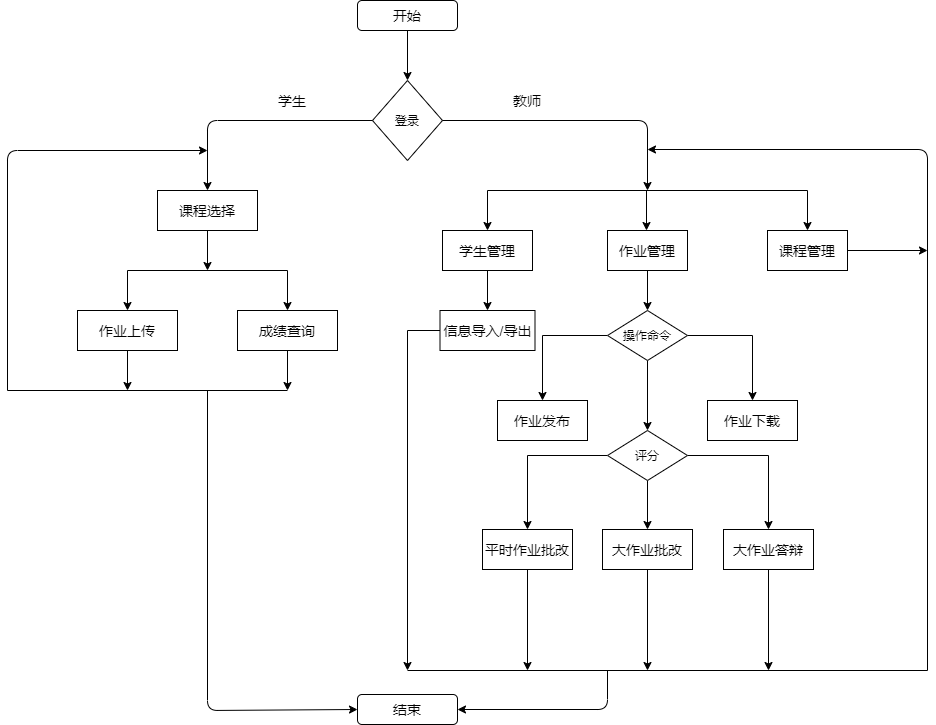

The diagram above was exported from draw.io. Its source (the exported page's mxGraphModel, read from the mxfile embedded in the PNG):
<mxGraphModel dx="1038" dy="580" grid="1" gridSize="10" guides="1" tooltips="1" connect="1" arrows="1" fold="1" page="1" pageScale="1" pageWidth="1100" pageHeight="850" background="#ffffff" math="0" shadow="0">
  <root>
    <mxCell id="0" />
    <mxCell id="1" parent="0" />
    <mxCell id="tLIfWBUnBv4Lu4yFUchn-3" value="登录" style="rhombus;whiteSpace=wrap;html=1;" parent="1" vertex="1">
      <mxGeometry x="485" y="130" width="70" height="80" as="geometry" />
    </mxCell>
    <mxCell id="tLIfWBUnBv4Lu4yFUchn-4" value="" style="endArrow=classic;html=1;exitX=0.5;exitY=1;exitDx=0;exitDy=0;entryX=0.5;entryY=0;entryDx=0;entryDy=0;" parent="1" target="tLIfWBUnBv4Lu4yFUchn-3" edge="1">
      <mxGeometry width="50" height="50" relative="1" as="geometry">
        <mxPoint x="520" y="80" as="sourcePoint" />
        <mxPoint x="550" y="100" as="targetPoint" />
      </mxGeometry>
    </mxCell>
    <mxCell id="tLIfWBUnBv4Lu4yFUchn-6" value="" style="endArrow=classic;html=1;exitX=0;exitY=0.5;exitDx=0;exitDy=0;" parent="1" source="tLIfWBUnBv4Lu4yFUchn-3" edge="1">
      <mxGeometry width="50" height="50" relative="1" as="geometry">
        <mxPoint x="500" y="150" as="sourcePoint" />
        <mxPoint x="320" y="240" as="targetPoint" />
        <Array as="points">
          <mxPoint x="320" y="170" />
        </Array>
      </mxGeometry>
    </mxCell>
    <mxCell id="tLIfWBUnBv4Lu4yFUchn-8" value="" style="endArrow=classic;html=1;exitX=1;exitY=0.5;exitDx=0;exitDy=0;" parent="1" source="tLIfWBUnBv4Lu4yFUchn-3" edge="1">
      <mxGeometry width="50" height="50" relative="1" as="geometry">
        <mxPoint x="500" y="150" as="sourcePoint" />
        <mxPoint x="760" y="240" as="targetPoint" />
        <Array as="points">
          <mxPoint x="760" y="170" />
        </Array>
      </mxGeometry>
    </mxCell>
    <mxCell id="tLIfWBUnBv4Lu4yFUchn-12" value="学生" style="text;html=1;strokeColor=none;fillColor=none;align=center;verticalAlign=middle;whiteSpace=wrap;rounded=0;fontSize=14;" parent="1" vertex="1">
      <mxGeometry x="380" y="140" width="50" height="20" as="geometry" />
    </mxCell>
    <mxCell id="tLIfWBUnBv4Lu4yFUchn-13" value="教师" style="text;html=1;strokeColor=none;fillColor=none;align=center;verticalAlign=middle;whiteSpace=wrap;rounded=0;fontSize=14;" parent="1" vertex="1">
      <mxGeometry x="620" y="140" width="40" height="20" as="geometry" />
    </mxCell>
    <mxCell id="tLIfWBUnBv4Lu4yFUchn-16" value="开始" style="rounded=1;whiteSpace=wrap;html=1;strokeColor=#000000;fillColor=#FFFFFF;fontSize=14;" parent="1" vertex="1">
      <mxGeometry x="470" y="50" width="100" height="30" as="geometry" />
    </mxCell>
    <mxCell id="tLIfWBUnBv4Lu4yFUchn-20" value="" style="endArrow=none;html=1;fontSize=14;" parent="1" edge="1">
      <mxGeometry width="50" height="50" relative="1" as="geometry">
        <mxPoint x="600" y="240" as="sourcePoint" />
        <mxPoint x="920" y="240" as="targetPoint" />
        <Array as="points" />
      </mxGeometry>
    </mxCell>
    <mxCell id="tLIfWBUnBv4Lu4yFUchn-22" value="学生管理" style="rounded=0;whiteSpace=wrap;html=1;strokeColor=#000000;fillColor=#FFFFFF;fontSize=14;" parent="1" vertex="1">
      <mxGeometry x="555" y="280" width="90" height="40" as="geometry" />
    </mxCell>
    <mxCell id="tLIfWBUnBv4Lu4yFUchn-24" value="作业管理" style="rounded=0;whiteSpace=wrap;html=1;strokeColor=#000000;fillColor=#FFFFFF;fontSize=14;" parent="1" vertex="1">
      <mxGeometry x="720" y="280" width="80" height="40" as="geometry" />
    </mxCell>
    <mxCell id="yAQDjdZ6pBcyqFw6no8T-7" style="edgeStyle=orthogonalEdgeStyle;rounded=0;orthogonalLoop=1;jettySize=auto;html=1;exitX=1;exitY=0.5;exitDx=0;exitDy=0;" edge="1" parent="1" source="tLIfWBUnBv4Lu4yFUchn-26">
      <mxGeometry relative="1" as="geometry">
        <mxPoint x="1040" y="300" as="targetPoint" />
      </mxGeometry>
    </mxCell>
    <mxCell id="tLIfWBUnBv4Lu4yFUchn-26" value="课程管理" style="rounded=0;whiteSpace=wrap;html=1;strokeColor=#000000;fillColor=#FFFFFF;fontSize=14;" parent="1" vertex="1">
      <mxGeometry x="880" y="280" width="80" height="40" as="geometry" />
    </mxCell>
    <mxCell id="tLIfWBUnBv4Lu4yFUchn-29" value="" style="endArrow=classic;html=1;fontSize=14;exitX=0.5;exitY=1;exitDx=0;exitDy=0;" parent="1" source="tLIfWBUnBv4Lu4yFUchn-22" edge="1">
      <mxGeometry width="50" height="50" relative="1" as="geometry">
        <mxPoint x="500" y="250" as="sourcePoint" />
        <mxPoint x="600" y="360" as="targetPoint" />
      </mxGeometry>
    </mxCell>
    <mxCell id="tLIfWBUnBv4Lu4yFUchn-53" style="edgeStyle=orthogonalEdgeStyle;rounded=0;orthogonalLoop=1;jettySize=auto;html=1;exitX=0;exitY=0.5;exitDx=0;exitDy=0;fontSize=14;" parent="1" source="tLIfWBUnBv4Lu4yFUchn-30" edge="1">
      <mxGeometry relative="1" as="geometry">
        <mxPoint x="520" y="720" as="targetPoint" />
      </mxGeometry>
    </mxCell>
    <mxCell id="tLIfWBUnBv4Lu4yFUchn-30" value="信息导入/导出" style="rounded=0;whiteSpace=wrap;html=1;strokeColor=#000000;fillColor=#FFFFFF;fontSize=14;" parent="1" vertex="1">
      <mxGeometry x="552.5" y="360" width="95" height="40" as="geometry" />
    </mxCell>
    <mxCell id="tLIfWBUnBv4Lu4yFUchn-31" value="" style="endArrow=classic;html=1;fontSize=14;exitX=0.5;exitY=1;exitDx=0;exitDy=0;" parent="1" source="tLIfWBUnBv4Lu4yFUchn-24" edge="1">
      <mxGeometry width="50" height="50" relative="1" as="geometry">
        <mxPoint x="540" y="340" as="sourcePoint" />
        <mxPoint x="760" y="360" as="targetPoint" />
      </mxGeometry>
    </mxCell>
    <mxCell id="yAQDjdZ6pBcyqFw6no8T-25" style="edgeStyle=orthogonalEdgeStyle;rounded=0;orthogonalLoop=1;jettySize=auto;html=1;exitX=0.5;exitY=1;exitDx=0;exitDy=0;" edge="1" parent="1" source="tLIfWBUnBv4Lu4yFUchn-37">
      <mxGeometry relative="1" as="geometry">
        <mxPoint x="640" y="720" as="targetPoint" />
      </mxGeometry>
    </mxCell>
    <mxCell id="tLIfWBUnBv4Lu4yFUchn-37" value="平时作业批改" style="rounded=0;whiteSpace=wrap;html=1;strokeColor=#000000;fillColor=#FFFFFF;fontSize=14;" parent="1" vertex="1">
      <mxGeometry x="595" y="579" width="90" height="40" as="geometry" />
    </mxCell>
    <mxCell id="yAQDjdZ6pBcyqFw6no8T-22" style="edgeStyle=orthogonalEdgeStyle;rounded=0;orthogonalLoop=1;jettySize=auto;html=1;exitX=0.5;exitY=1;exitDx=0;exitDy=0;" edge="1" parent="1" source="tLIfWBUnBv4Lu4yFUchn-39">
      <mxGeometry relative="1" as="geometry">
        <mxPoint x="760" y="720" as="targetPoint" />
      </mxGeometry>
    </mxCell>
    <mxCell id="tLIfWBUnBv4Lu4yFUchn-39" value="大作业批改" style="rounded=0;whiteSpace=wrap;html=1;strokeColor=#000000;fillColor=#FFFFFF;fontSize=14;" parent="1" vertex="1">
      <mxGeometry x="715" y="579" width="90" height="40" as="geometry" />
    </mxCell>
    <mxCell id="yAQDjdZ6pBcyqFw6no8T-26" style="edgeStyle=orthogonalEdgeStyle;rounded=0;orthogonalLoop=1;jettySize=auto;html=1;exitX=0.5;exitY=1;exitDx=0;exitDy=0;" edge="1" parent="1" source="tLIfWBUnBv4Lu4yFUchn-42">
      <mxGeometry relative="1" as="geometry">
        <mxPoint x="881" y="720" as="targetPoint" />
      </mxGeometry>
    </mxCell>
    <mxCell id="tLIfWBUnBv4Lu4yFUchn-42" value="大作业答辩" style="rounded=0;whiteSpace=wrap;html=1;strokeColor=#000000;fillColor=#FFFFFF;fontSize=14;" parent="1" vertex="1">
      <mxGeometry x="836" y="579" width="90" height="40" as="geometry" />
    </mxCell>
    <mxCell id="tLIfWBUnBv4Lu4yFUchn-44" value="结束" style="rounded=1;whiteSpace=wrap;html=1;strokeColor=#000000;fillColor=#FFFFFF;fontSize=14;" parent="1" vertex="1">
      <mxGeometry x="470" y="744" width="100" height="30" as="geometry" />
    </mxCell>
    <mxCell id="tLIfWBUnBv4Lu4yFUchn-48" value="" style="endArrow=none;html=1;fontSize=14;" parent="1" edge="1">
      <mxGeometry width="50" height="50" relative="1" as="geometry">
        <mxPoint x="520" y="720" as="sourcePoint" />
        <mxPoint x="1040" y="720" as="targetPoint" />
        <Array as="points" />
      </mxGeometry>
    </mxCell>
    <mxCell id="tLIfWBUnBv4Lu4yFUchn-49" value="" style="endArrow=classic;html=1;fontSize=14;" parent="1" edge="1">
      <mxGeometry width="50" height="50" relative="1" as="geometry">
        <mxPoint x="1040" y="720" as="sourcePoint" />
        <mxPoint x="760" y="199" as="targetPoint" />
        <Array as="points">
          <mxPoint x="1040" y="199" />
        </Array>
      </mxGeometry>
    </mxCell>
    <mxCell id="tLIfWBUnBv4Lu4yFUchn-56" value="" style="endArrow=classic;html=1;fontSize=14;entryX=1;entryY=0.5;entryDx=0;entryDy=0;" parent="1" target="tLIfWBUnBv4Lu4yFUchn-44" edge="1">
      <mxGeometry width="50" height="50" relative="1" as="geometry">
        <mxPoint x="720" y="720" as="sourcePoint" />
        <mxPoint x="550" y="430" as="targetPoint" />
        <Array as="points">
          <mxPoint x="720" y="759" />
        </Array>
      </mxGeometry>
    </mxCell>
    <mxCell id="tLIfWBUnBv4Lu4yFUchn-60" value="" style="endArrow=classic;html=1;fontSize=14;entryX=0.5;entryY=0;entryDx=0;entryDy=0;" parent="1" target="tLIfWBUnBv4Lu4yFUchn-22" edge="1">
      <mxGeometry width="50" height="50" relative="1" as="geometry">
        <mxPoint x="600" y="240" as="sourcePoint" />
        <mxPoint x="550" y="330" as="targetPoint" />
      </mxGeometry>
    </mxCell>
    <mxCell id="tLIfWBUnBv4Lu4yFUchn-61" value="" style="endArrow=classic;html=1;fontSize=14;entryX=0.5;entryY=0;entryDx=0;entryDy=0;" parent="1" edge="1">
      <mxGeometry width="50" height="50" relative="1" as="geometry">
        <mxPoint x="759" y="240" as="sourcePoint" />
        <mxPoint x="759" y="280" as="targetPoint" />
      </mxGeometry>
    </mxCell>
    <mxCell id="tLIfWBUnBv4Lu4yFUchn-63" value="" style="endArrow=classic;html=1;fontSize=14;entryX=0.5;entryY=0;entryDx=0;entryDy=0;" parent="1" edge="1">
      <mxGeometry width="50" height="50" relative="1" as="geometry">
        <mxPoint x="920" y="240" as="sourcePoint" />
        <mxPoint x="920" y="280" as="targetPoint" />
      </mxGeometry>
    </mxCell>
    <mxCell id="tLIfWBUnBv4Lu4yFUchn-76" style="edgeStyle=orthogonalEdgeStyle;rounded=0;orthogonalLoop=1;jettySize=auto;html=1;exitX=0.5;exitY=1;exitDx=0;exitDy=0;fontSize=14;" parent="1" source="tLIfWBUnBv4Lu4yFUchn-66" edge="1">
      <mxGeometry relative="1" as="geometry">
        <mxPoint x="240" y="440" as="targetPoint" />
      </mxGeometry>
    </mxCell>
    <mxCell id="tLIfWBUnBv4Lu4yFUchn-66" value="作业上传" style="rounded=0;whiteSpace=wrap;html=1;strokeColor=#000000;fillColor=#FFFFFF;fontSize=14;" parent="1" vertex="1">
      <mxGeometry x="190" y="360" width="100" height="40" as="geometry" />
    </mxCell>
    <mxCell id="tLIfWBUnBv4Lu4yFUchn-77" style="edgeStyle=orthogonalEdgeStyle;rounded=0;orthogonalLoop=1;jettySize=auto;html=1;exitX=0.5;exitY=1;exitDx=0;exitDy=0;fontSize=14;" parent="1" source="tLIfWBUnBv4Lu4yFUchn-70" edge="1">
      <mxGeometry relative="1" as="geometry">
        <mxPoint x="400" y="440" as="targetPoint" />
      </mxGeometry>
    </mxCell>
    <mxCell id="tLIfWBUnBv4Lu4yFUchn-70" value="成绩查询" style="rounded=0;whiteSpace=wrap;html=1;strokeColor=#000000;fillColor=#FFFFFF;fontSize=14;" parent="1" vertex="1">
      <mxGeometry x="350" y="360" width="100" height="40" as="geometry" />
    </mxCell>
    <mxCell id="tLIfWBUnBv4Lu4yFUchn-71" value="" style="endArrow=none;html=1;fontSize=14;" parent="1" edge="1">
      <mxGeometry width="50" height="50" relative="1" as="geometry">
        <mxPoint x="120" y="440" as="sourcePoint" />
        <mxPoint x="400" y="440" as="targetPoint" />
      </mxGeometry>
    </mxCell>
    <mxCell id="tLIfWBUnBv4Lu4yFUchn-74" value="" style="endArrow=classic;html=1;fontSize=14;" parent="1" edge="1">
      <mxGeometry width="50" height="50" relative="1" as="geometry">
        <mxPoint x="120" y="440" as="sourcePoint" />
        <mxPoint x="320" y="200" as="targetPoint" />
        <Array as="points">
          <mxPoint x="120" y="200" />
        </Array>
      </mxGeometry>
    </mxCell>
    <mxCell id="tLIfWBUnBv4Lu4yFUchn-75" value="" style="endArrow=classic;html=1;fontSize=14;entryX=0;entryY=0.5;entryDx=0;entryDy=0;" parent="1" target="tLIfWBUnBv4Lu4yFUchn-44" edge="1">
      <mxGeometry width="50" height="50" relative="1" as="geometry">
        <mxPoint x="320" y="440" as="sourcePoint" />
        <mxPoint x="550" y="430" as="targetPoint" />
        <Array as="points">
          <mxPoint x="320" y="760" />
        </Array>
      </mxGeometry>
    </mxCell>
    <mxCell id="tLIfWBUnBv4Lu4yFUchn-80" style="edgeStyle=orthogonalEdgeStyle;rounded=0;orthogonalLoop=1;jettySize=auto;html=1;exitX=0.5;exitY=1;exitDx=0;exitDy=0;fontSize=14;" parent="1" source="tLIfWBUnBv4Lu4yFUchn-78" edge="1">
      <mxGeometry relative="1" as="geometry">
        <mxPoint x="320" y="320" as="targetPoint" />
      </mxGeometry>
    </mxCell>
    <mxCell id="tLIfWBUnBv4Lu4yFUchn-78" value="课程选择" style="rounded=0;whiteSpace=wrap;html=1;strokeColor=#000000;fillColor=#FFFFFF;fontSize=14;" parent="1" vertex="1">
      <mxGeometry x="270" y="240" width="100" height="40" as="geometry" />
    </mxCell>
    <mxCell id="tLIfWBUnBv4Lu4yFUchn-81" value="" style="endArrow=none;html=1;fontSize=14;" parent="1" edge="1">
      <mxGeometry width="50" height="50" relative="1" as="geometry">
        <mxPoint x="240" y="320" as="sourcePoint" />
        <mxPoint x="400" y="320" as="targetPoint" />
      </mxGeometry>
    </mxCell>
    <mxCell id="tLIfWBUnBv4Lu4yFUchn-82" value="" style="endArrow=classic;html=1;fontSize=14;entryX=0.5;entryY=0;entryDx=0;entryDy=0;" parent="1" target="tLIfWBUnBv4Lu4yFUchn-66" edge="1">
      <mxGeometry width="50" height="50" relative="1" as="geometry">
        <mxPoint x="240" y="320" as="sourcePoint" />
        <mxPoint x="550" y="330" as="targetPoint" />
      </mxGeometry>
    </mxCell>
    <mxCell id="tLIfWBUnBv4Lu4yFUchn-83" value="" style="endArrow=classic;html=1;fontSize=14;entryX=0.5;entryY=0;entryDx=0;entryDy=0;" parent="1" target="tLIfWBUnBv4Lu4yFUchn-70" edge="1">
      <mxGeometry width="50" height="50" relative="1" as="geometry">
        <mxPoint x="400" y="320" as="sourcePoint" />
        <mxPoint x="550" y="330" as="targetPoint" />
      </mxGeometry>
    </mxCell>
    <mxCell id="yAQDjdZ6pBcyqFw6no8T-13" style="edgeStyle=orthogonalEdgeStyle;rounded=0;orthogonalLoop=1;jettySize=auto;html=1;exitX=0.5;exitY=1;exitDx=0;exitDy=0;entryX=0.5;entryY=0;entryDx=0;entryDy=0;" edge="1" parent="1" source="yAQDjdZ6pBcyqFw6no8T-6" target="yAQDjdZ6pBcyqFw6no8T-9">
      <mxGeometry relative="1" as="geometry" />
    </mxCell>
    <mxCell id="yAQDjdZ6pBcyqFw6no8T-18" style="edgeStyle=orthogonalEdgeStyle;rounded=0;orthogonalLoop=1;jettySize=auto;html=1;exitX=0;exitY=0.5;exitDx=0;exitDy=0;entryX=0.5;entryY=0;entryDx=0;entryDy=0;" edge="1" parent="1" source="yAQDjdZ6pBcyqFw6no8T-6" target="yAQDjdZ6pBcyqFw6no8T-17">
      <mxGeometry relative="1" as="geometry" />
    </mxCell>
    <mxCell id="yAQDjdZ6pBcyqFw6no8T-20" style="edgeStyle=orthogonalEdgeStyle;rounded=0;orthogonalLoop=1;jettySize=auto;html=1;exitX=1;exitY=0.5;exitDx=0;exitDy=0;entryX=0.5;entryY=0;entryDx=0;entryDy=0;" edge="1" parent="1" source="yAQDjdZ6pBcyqFw6no8T-6" target="yAQDjdZ6pBcyqFw6no8T-19">
      <mxGeometry relative="1" as="geometry" />
    </mxCell>
    <mxCell id="yAQDjdZ6pBcyqFw6no8T-6" value="操作命令" style="rhombus;whiteSpace=wrap;html=1;" vertex="1" parent="1">
      <mxGeometry x="720" y="360" width="80" height="50" as="geometry" />
    </mxCell>
    <mxCell id="yAQDjdZ6pBcyqFw6no8T-10" style="edgeStyle=orthogonalEdgeStyle;rounded=0;orthogonalLoop=1;jettySize=auto;html=1;exitX=0.5;exitY=1;exitDx=0;exitDy=0;entryX=0.5;entryY=0;entryDx=0;entryDy=0;" edge="1" parent="1" source="yAQDjdZ6pBcyqFw6no8T-9" target="tLIfWBUnBv4Lu4yFUchn-39">
      <mxGeometry relative="1" as="geometry" />
    </mxCell>
    <mxCell id="yAQDjdZ6pBcyqFw6no8T-12" style="edgeStyle=orthogonalEdgeStyle;rounded=0;orthogonalLoop=1;jettySize=auto;html=1;exitX=0;exitY=0.5;exitDx=0;exitDy=0;entryX=0.5;entryY=0;entryDx=0;entryDy=0;" edge="1" parent="1" source="yAQDjdZ6pBcyqFw6no8T-9" target="tLIfWBUnBv4Lu4yFUchn-37">
      <mxGeometry relative="1" as="geometry" />
    </mxCell>
    <mxCell id="yAQDjdZ6pBcyqFw6no8T-27" style="edgeStyle=orthogonalEdgeStyle;rounded=0;orthogonalLoop=1;jettySize=auto;html=1;exitX=1;exitY=0.5;exitDx=0;exitDy=0;entryX=0.5;entryY=0;entryDx=0;entryDy=0;" edge="1" parent="1" source="yAQDjdZ6pBcyqFw6no8T-9" target="tLIfWBUnBv4Lu4yFUchn-42">
      <mxGeometry relative="1" as="geometry" />
    </mxCell>
    <mxCell id="yAQDjdZ6pBcyqFw6no8T-9" value="评分" style="rhombus;whiteSpace=wrap;html=1;" vertex="1" parent="1">
      <mxGeometry x="720" y="480" width="80" height="50" as="geometry" />
    </mxCell>
    <mxCell id="yAQDjdZ6pBcyqFw6no8T-17" value="作业发布" style="rounded=0;whiteSpace=wrap;html=1;strokeColor=#000000;fillColor=#FFFFFF;fontSize=14;" vertex="1" parent="1">
      <mxGeometry x="610" y="450" width="90" height="40" as="geometry" />
    </mxCell>
    <mxCell id="yAQDjdZ6pBcyqFw6no8T-19" value="作业下载" style="rounded=0;whiteSpace=wrap;html=1;strokeColor=#000000;fillColor=#FFFFFF;fontSize=14;" vertex="1" parent="1">
      <mxGeometry x="820" y="450" width="90" height="40" as="geometry" />
    </mxCell>
  </root>
</mxGraphModel>